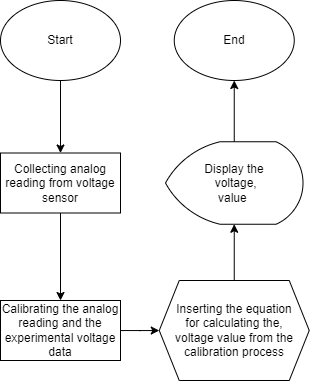

The diagram above was exported from draw.io. Its source (the exported page's mxGraphModel, read from the mxfile embedded in the PNG):
<mxGraphModel dx="864" dy="507" grid="1" gridSize="10" guides="1" tooltips="1" connect="1" arrows="1" fold="1" page="1" pageScale="1" pageWidth="850" pageHeight="1100" math="0" shadow="0">
  <root>
    <mxCell id="0" />
    <mxCell id="1" parent="0" />
    <mxCell id="dcYfvHvP1jjCwUqJhm3F-4" value="" style="edgeStyle=orthogonalEdgeStyle;rounded=0;orthogonalLoop=1;jettySize=auto;html=1;" edge="1" parent="1" source="qw_dNtsPaVKWCV0XCj1Z-1" target="dcYfvHvP1jjCwUqJhm3F-3">
      <mxGeometry relative="1" as="geometry" />
    </mxCell>
    <mxCell id="qw_dNtsPaVKWCV0XCj1Z-1" value="Start" style="ellipse;whiteSpace=wrap;html=1;" parent="1" vertex="1">
      <mxGeometry x="105" y="120" width="120" height="80" as="geometry" />
    </mxCell>
    <mxCell id="dcYfvHvP1jjCwUqJhm3F-1" value="" style="edgeStyle=orthogonalEdgeStyle;rounded=0;orthogonalLoop=1;jettySize=auto;html=1;entryX=0.5;entryY=1;entryDx=0;entryDy=0;entryPerimeter=0;" edge="1" parent="1" source="qw_dNtsPaVKWCV0XCj1Z-16" target="qw_dNtsPaVKWCV0XCj1Z-50">
      <mxGeometry relative="1" as="geometry">
        <mxPoint x="278.75" y="520.0526315789475" as="targetPoint" />
      </mxGeometry>
    </mxCell>
    <mxCell id="qw_dNtsPaVKWCV0XCj1Z-16" value="Inserting the equation &lt;br&gt;for calculating the,&lt;br&gt;voltage value&amp;nbsp;from the &lt;br&gt;calibration process" style="shape=hexagon;perimeter=hexagonPerimeter2;whiteSpace=wrap;html=1;fixedSize=1;" parent="1" vertex="1">
      <mxGeometry x="263.75" y="400" width="150" height="100" as="geometry" />
    </mxCell>
    <mxCell id="qw_dNtsPaVKWCV0XCj1Z-32" value="End" style="ellipse;whiteSpace=wrap;html=1;fillColor=default;direction=east;" parent="1" vertex="1">
      <mxGeometry x="278.75" y="120" width="120" height="80" as="geometry" />
    </mxCell>
    <mxCell id="qw_dNtsPaVKWCV0XCj1Z-58" value="" style="edgeStyle=orthogonalEdgeStyle;rounded=0;orthogonalLoop=1;jettySize=auto;html=1;" parent="1" target="qw_dNtsPaVKWCV0XCj1Z-32" edge="1">
      <mxGeometry relative="1" as="geometry">
        <mxPoint x="338.75" y="271.25" as="sourcePoint" />
      </mxGeometry>
    </mxCell>
    <mxCell id="qw_dNtsPaVKWCV0XCj1Z-50" value="Display the &lt;br&gt;&amp;nbsp;voltage, &lt;br&gt;value&amp;nbsp;" style="strokeWidth=1;html=1;shape=mxgraph.flowchart.display;whiteSpace=wrap;direction=east;" parent="1" vertex="1">
      <mxGeometry x="270" y="261.25" width="137.5" height="82.5" as="geometry" />
    </mxCell>
    <mxCell id="dcYfvHvP1jjCwUqJhm3F-6" value="" style="edgeStyle=orthogonalEdgeStyle;rounded=0;orthogonalLoop=1;jettySize=auto;html=1;" edge="1" parent="1" source="dcYfvHvP1jjCwUqJhm3F-3" target="dcYfvHvP1jjCwUqJhm3F-5">
      <mxGeometry relative="1" as="geometry" />
    </mxCell>
    <mxCell id="dcYfvHvP1jjCwUqJhm3F-3" value="Collecting analog reading from voltage sensor" style="whiteSpace=wrap;html=1;direction=east;" vertex="1" parent="1">
      <mxGeometry x="105" y="272.5" width="120" height="60" as="geometry" />
    </mxCell>
    <mxCell id="dcYfvHvP1jjCwUqJhm3F-9" value="" style="edgeStyle=orthogonalEdgeStyle;rounded=0;orthogonalLoop=1;jettySize=auto;html=1;" edge="1" parent="1" source="dcYfvHvP1jjCwUqJhm3F-5" target="qw_dNtsPaVKWCV0XCj1Z-16">
      <mxGeometry relative="1" as="geometry" />
    </mxCell>
    <mxCell id="dcYfvHvP1jjCwUqJhm3F-5" value="Calibrating the analog reading and the experimental voltage data" style="whiteSpace=wrap;html=1;" vertex="1" parent="1">
      <mxGeometry x="105" y="420" width="120" height="60" as="geometry" />
    </mxCell>
  </root>
</mxGraphModel>